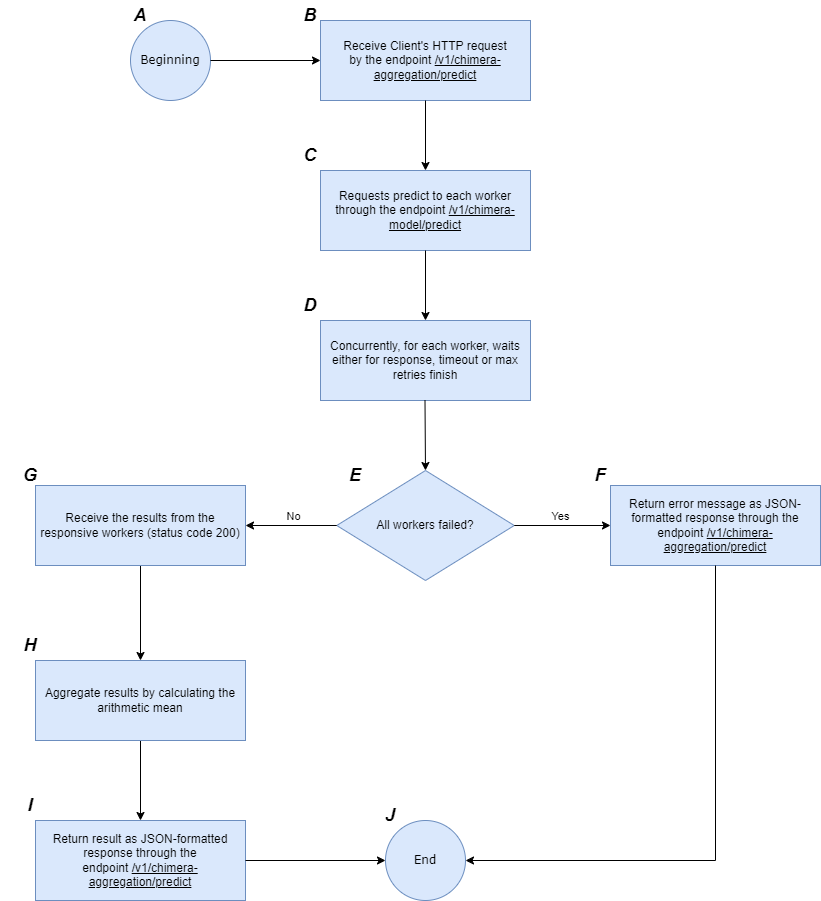

The diagram above was exported from draw.io. Its source (the exported page's mxGraphModel, read from the mxfile embedded in the PNG):
<mxGraphModel dx="1434" dy="836" grid="1" gridSize="10" guides="1" tooltips="1" connect="1" arrows="1" fold="1" page="1" pageScale="1" pageWidth="827" pageHeight="1169" math="0" shadow="0">
  <root>
    <mxCell id="0" />
    <mxCell id="1" parent="0" />
    <mxCell id="yYhdbrsTAs3XfcKX1CrM-1" value="&lt;font face=&quot;Verdana&quot;&gt;Beginning&lt;/font&gt;" style="ellipse;whiteSpace=wrap;html=1;aspect=fixed;fillColor=#dae8fc;strokeColor=#6c8ebf;" parent="1" vertex="1">
      <mxGeometry x="180" y="90" width="80" height="80" as="geometry" />
    </mxCell>
    <mxCell id="yYhdbrsTAs3XfcKX1CrM-2" value="&lt;font face=&quot;Helvetica&quot; style=&quot;font-size: 18px;&quot;&gt;&lt;i style=&quot;&quot;&gt;&lt;b style=&quot;&quot;&gt;A&lt;/b&gt;&lt;/i&gt;&lt;/font&gt;" style="text;html=1;align=center;verticalAlign=middle;whiteSpace=wrap;rounded=0;" parent="1" vertex="1">
      <mxGeometry x="160" y="70" width="60" height="30" as="geometry" />
    </mxCell>
    <mxCell id="yYhdbrsTAs3XfcKX1CrM-3" value="Receive Client's HTTP request&lt;div&gt;by the endpoint &lt;u&gt;/v1/chimera-aggregation/predict&lt;/u&gt;&lt;/div&gt;" style="rounded=0;whiteSpace=wrap;html=1;fillColor=#dae8fc;strokeColor=#6c8ebf;" parent="1" vertex="1">
      <mxGeometry x="370" y="90" width="210" height="80" as="geometry" />
    </mxCell>
    <mxCell id="yYhdbrsTAs3XfcKX1CrM-4" value="Requests predict to each worker through the endpoint &lt;u&gt;/v1/chimera-model/predict&lt;/u&gt;" style="rounded=0;whiteSpace=wrap;html=1;fillColor=#dae8fc;strokeColor=#6c8ebf;" parent="1" vertex="1">
      <mxGeometry x="370" y="240" width="210" height="80" as="geometry" />
    </mxCell>
    <mxCell id="yYhdbrsTAs3XfcKX1CrM-5" value="" style="endArrow=classic;html=1;rounded=0;exitX=1;exitY=0.5;exitDx=0;exitDy=0;entryX=0;entryY=0.5;entryDx=0;entryDy=0;" parent="1" source="yYhdbrsTAs3XfcKX1CrM-1" target="yYhdbrsTAs3XfcKX1CrM-3" edge="1">
      <mxGeometry width="50" height="50" relative="1" as="geometry">
        <mxPoint x="460" y="350" as="sourcePoint" />
        <mxPoint x="510" y="300" as="targetPoint" />
      </mxGeometry>
    </mxCell>
    <mxCell id="yYhdbrsTAs3XfcKX1CrM-6" value="&lt;font face=&quot;Helvetica&quot; style=&quot;font-size: 18px;&quot;&gt;&lt;i style=&quot;&quot;&gt;&lt;b style=&quot;&quot;&gt;B&lt;/b&gt;&lt;/i&gt;&lt;/font&gt;" style="text;html=1;align=center;verticalAlign=middle;whiteSpace=wrap;rounded=0;" parent="1" vertex="1">
      <mxGeometry x="330" y="70" width="60" height="30" as="geometry" />
    </mxCell>
    <mxCell id="yYhdbrsTAs3XfcKX1CrM-7" value="" style="endArrow=classic;html=1;rounded=0;exitX=0.5;exitY=1;exitDx=0;exitDy=0;entryX=0.5;entryY=0;entryDx=0;entryDy=0;" parent="1" source="yYhdbrsTAs3XfcKX1CrM-3" target="yYhdbrsTAs3XfcKX1CrM-4" edge="1">
      <mxGeometry width="50" height="50" relative="1" as="geometry">
        <mxPoint x="390" y="350" as="sourcePoint" />
        <mxPoint x="450" y="270" as="targetPoint" />
      </mxGeometry>
    </mxCell>
    <mxCell id="yYhdbrsTAs3XfcKX1CrM-8" value="" style="edgeStyle=orthogonalEdgeStyle;rounded=0;orthogonalLoop=1;jettySize=auto;html=1;" parent="1" source="yYhdbrsTAs3XfcKX1CrM-9" target="yYhdbrsTAs3XfcKX1CrM-22" edge="1">
      <mxGeometry relative="1" as="geometry" />
    </mxCell>
    <mxCell id="yYhdbrsTAs3XfcKX1CrM-9" value="Receive the results from the responsive workers (status code 200)" style="rounded=0;whiteSpace=wrap;html=1;fillColor=#dae8fc;strokeColor=#6c8ebf;" parent="1" vertex="1">
      <mxGeometry x="85" y="555" width="210" height="80" as="geometry" />
    </mxCell>
    <mxCell id="yYhdbrsTAs3XfcKX1CrM-10" value="" style="endArrow=classic;html=1;rounded=0;exitX=0.5;exitY=1;exitDx=0;exitDy=0;entryX=0.5;entryY=0;entryDx=0;entryDy=0;" parent="1" source="yYhdbrsTAs3XfcKX1CrM-4" edge="1">
      <mxGeometry width="50" height="50" relative="1" as="geometry">
        <mxPoint x="390" y="350" as="sourcePoint" />
        <mxPoint x="475" y="390" as="targetPoint" />
      </mxGeometry>
    </mxCell>
    <mxCell id="yYhdbrsTAs3XfcKX1CrM-11" value="All workers failed?" style="rhombus;whiteSpace=wrap;html=1;fillColor=#dae8fc;strokeColor=#6c8ebf;" parent="1" vertex="1">
      <mxGeometry x="386.25" y="540" width="177.5" height="110" as="geometry" />
    </mxCell>
    <mxCell id="yYhdbrsTAs3XfcKX1CrM-12" value="Concurrently, for each worker, waits either for response, timeout or max retries finish" style="rounded=0;whiteSpace=wrap;html=1;fillColor=#dae8fc;strokeColor=#6c8ebf;" parent="1" vertex="1">
      <mxGeometry x="370" y="390" width="210" height="80" as="geometry" />
    </mxCell>
    <mxCell id="yYhdbrsTAs3XfcKX1CrM-13" value="" style="endArrow=classic;html=1;rounded=0;exitX=0.5;exitY=1;exitDx=0;exitDy=0;entryX=0.5;entryY=0;entryDx=0;entryDy=0;" parent="1" target="yYhdbrsTAs3XfcKX1CrM-11" edge="1">
      <mxGeometry width="50" height="50" relative="1" as="geometry">
        <mxPoint x="474.5" y="470" as="sourcePoint" />
        <mxPoint x="474.5" y="540" as="targetPoint" />
      </mxGeometry>
    </mxCell>
    <mxCell id="yYhdbrsTAs3XfcKX1CrM-14" value="" style="endArrow=classic;html=1;rounded=0;exitX=1;exitY=0.5;exitDx=0;exitDy=0;entryX=0;entryY=0.5;entryDx=0;entryDy=0;" parent="1" source="yYhdbrsTAs3XfcKX1CrM-11" target="yYhdbrsTAs3XfcKX1CrM-18" edge="1">
      <mxGeometry width="50" height="50" relative="1" as="geometry">
        <mxPoint x="390" y="550" as="sourcePoint" />
        <mxPoint x="660" y="595" as="targetPoint" />
      </mxGeometry>
    </mxCell>
    <mxCell id="yYhdbrsTAs3XfcKX1CrM-15" value="Yes" style="edgeLabel;html=1;align=center;verticalAlign=middle;resizable=0;points=[];" parent="yYhdbrsTAs3XfcKX1CrM-14" vertex="1" connectable="0">
      <mxGeometry x="-0.3506" y="3" relative="1" as="geometry">
        <mxPoint x="15" y="-7" as="offset" />
      </mxGeometry>
    </mxCell>
    <mxCell id="yYhdbrsTAs3XfcKX1CrM-16" value="" style="endArrow=classic;html=1;rounded=0;exitX=0;exitY=0.5;exitDx=0;exitDy=0;entryX=1;entryY=0.5;entryDx=0;entryDy=0;" parent="1" source="yYhdbrsTAs3XfcKX1CrM-11" target="yYhdbrsTAs3XfcKX1CrM-9" edge="1">
      <mxGeometry width="50" height="50" relative="1" as="geometry">
        <mxPoint x="574" y="605" as="sourcePoint" />
        <mxPoint x="300" y="595" as="targetPoint" />
      </mxGeometry>
    </mxCell>
    <mxCell id="yYhdbrsTAs3XfcKX1CrM-17" value="No" style="edgeLabel;html=1;align=center;verticalAlign=middle;resizable=0;points=[];" parent="yYhdbrsTAs3XfcKX1CrM-16" vertex="1" connectable="0">
      <mxGeometry x="0.0857" y="-2" relative="1" as="geometry">
        <mxPoint x="6" y="-8" as="offset" />
      </mxGeometry>
    </mxCell>
    <mxCell id="yYhdbrsTAs3XfcKX1CrM-18" value="Return error message as JSON-formatted response through the endpoint&amp;nbsp;&lt;u&gt;/v1/chimera-aggregation/predict&lt;/u&gt;" style="rounded=0;whiteSpace=wrap;html=1;fillColor=#dae8fc;strokeColor=#6c8ebf;" parent="1" vertex="1">
      <mxGeometry x="660" y="555" width="210" height="80" as="geometry" />
    </mxCell>
    <mxCell id="yYhdbrsTAs3XfcKX1CrM-19" value="&lt;font face=&quot;Verdana&quot;&gt;End&lt;/font&gt;" style="ellipse;whiteSpace=wrap;html=1;aspect=fixed;fillColor=#dae8fc;strokeColor=#6c8ebf;" parent="1" vertex="1">
      <mxGeometry x="435" y="890" width="80" height="80" as="geometry" />
    </mxCell>
    <mxCell id="yYhdbrsTAs3XfcKX1CrM-20" value="" style="endArrow=classic;html=1;rounded=0;exitX=0.5;exitY=1;exitDx=0;exitDy=0;entryX=1;entryY=0.5;entryDx=0;entryDy=0;" parent="1" source="yYhdbrsTAs3XfcKX1CrM-18" target="yYhdbrsTAs3XfcKX1CrM-19" edge="1">
      <mxGeometry width="50" height="50" relative="1" as="geometry">
        <mxPoint x="390" y="750" as="sourcePoint" />
        <mxPoint x="765" y="1650" as="targetPoint" />
        <Array as="points">
          <mxPoint x="765" y="930" />
        </Array>
      </mxGeometry>
    </mxCell>
    <mxCell id="yYhdbrsTAs3XfcKX1CrM-21" value="" style="edgeStyle=orthogonalEdgeStyle;rounded=0;orthogonalLoop=1;jettySize=auto;html=1;" parent="1" source="yYhdbrsTAs3XfcKX1CrM-22" target="yYhdbrsTAs3XfcKX1CrM-23" edge="1">
      <mxGeometry relative="1" as="geometry" />
    </mxCell>
    <mxCell id="yYhdbrsTAs3XfcKX1CrM-22" value="Aggregate results by calculating the arithmetic mean" style="rounded=0;whiteSpace=wrap;html=1;fillColor=#dae8fc;strokeColor=#6c8ebf;" parent="1" vertex="1">
      <mxGeometry x="85" y="730" width="210" height="80" as="geometry" />
    </mxCell>
    <mxCell id="yYhdbrsTAs3XfcKX1CrM-23" value="Return result as JSON-formatted response through the endpoint&amp;nbsp;&lt;u&gt;/v1/chimera-aggregation/predict&lt;/u&gt;" style="rounded=0;whiteSpace=wrap;html=1;fillColor=#dae8fc;strokeColor=#6c8ebf;" parent="1" vertex="1">
      <mxGeometry x="85" y="890" width="210" height="80" as="geometry" />
    </mxCell>
    <mxCell id="yYhdbrsTAs3XfcKX1CrM-24" value="" style="endArrow=classic;html=1;rounded=0;exitX=1;exitY=0.5;exitDx=0;exitDy=0;entryX=0;entryY=0.5;entryDx=0;entryDy=0;" parent="1" source="yYhdbrsTAs3XfcKX1CrM-23" target="yYhdbrsTAs3XfcKX1CrM-19" edge="1">
      <mxGeometry width="50" height="50" relative="1" as="geometry">
        <mxPoint x="390" y="750" as="sourcePoint" />
        <mxPoint x="440" y="700" as="targetPoint" />
      </mxGeometry>
    </mxCell>
    <mxCell id="yYhdbrsTAs3XfcKX1CrM-25" value="&lt;font face=&quot;Helvetica&quot; style=&quot;font-size: 18px;&quot;&gt;&lt;i style=&quot;&quot;&gt;&lt;b style=&quot;&quot;&gt;C&lt;/b&gt;&lt;/i&gt;&lt;/font&gt;" style="text;html=1;align=center;verticalAlign=middle;whiteSpace=wrap;rounded=0;" parent="1" vertex="1">
      <mxGeometry x="330" y="210" width="60" height="30" as="geometry" />
    </mxCell>
    <mxCell id="yYhdbrsTAs3XfcKX1CrM-26" value="&lt;font face=&quot;Helvetica&quot; style=&quot;font-size: 18px;&quot;&gt;&lt;i style=&quot;&quot;&gt;&lt;b style=&quot;&quot;&gt;D&lt;/b&gt;&lt;/i&gt;&lt;/font&gt;" style="text;html=1;align=center;verticalAlign=middle;whiteSpace=wrap;rounded=0;" parent="1" vertex="1">
      <mxGeometry x="330" y="360" width="60" height="30" as="geometry" />
    </mxCell>
    <mxCell id="yYhdbrsTAs3XfcKX1CrM-27" value="&lt;font face=&quot;Helvetica&quot; style=&quot;font-size: 18px;&quot;&gt;&lt;i style=&quot;&quot;&gt;&lt;b style=&quot;&quot;&gt;H&lt;/b&gt;&lt;/i&gt;&lt;/font&gt;" style="text;html=1;align=center;verticalAlign=middle;whiteSpace=wrap;rounded=0;" parent="1" vertex="1">
      <mxGeometry x="50" y="700" width="60" height="30" as="geometry" />
    </mxCell>
    <mxCell id="yYhdbrsTAs3XfcKX1CrM-28" value="&lt;font face=&quot;Helvetica&quot; style=&quot;font-size: 18px;&quot;&gt;&lt;i style=&quot;&quot;&gt;&lt;b style=&quot;&quot;&gt;F&lt;/b&gt;&lt;/i&gt;&lt;/font&gt;" style="text;html=1;align=center;verticalAlign=middle;whiteSpace=wrap;rounded=0;" parent="1" vertex="1">
      <mxGeometry x="620" y="530" width="60" height="30" as="geometry" />
    </mxCell>
    <mxCell id="yYhdbrsTAs3XfcKX1CrM-29" value="&lt;font face=&quot;Helvetica&quot; style=&quot;font-size: 18px;&quot;&gt;&lt;i style=&quot;&quot;&gt;&lt;b style=&quot;&quot;&gt;G&lt;/b&gt;&lt;/i&gt;&lt;/font&gt;" style="text;html=1;align=center;verticalAlign=middle;whiteSpace=wrap;rounded=0;" parent="1" vertex="1">
      <mxGeometry x="50" y="530" width="60" height="30" as="geometry" />
    </mxCell>
    <mxCell id="yYhdbrsTAs3XfcKX1CrM-30" value="&lt;font face=&quot;Helvetica&quot; style=&quot;font-size: 18px;&quot;&gt;&lt;i style=&quot;&quot;&gt;&lt;b style=&quot;&quot;&gt;E&lt;/b&gt;&lt;/i&gt;&lt;/font&gt;" style="text;html=1;align=center;verticalAlign=middle;whiteSpace=wrap;rounded=0;" parent="1" vertex="1">
      <mxGeometry x="375" y="530" width="60" height="30" as="geometry" />
    </mxCell>
    <mxCell id="yYhdbrsTAs3XfcKX1CrM-31" value="&lt;font face=&quot;Helvetica&quot; style=&quot;font-size: 18px;&quot;&gt;&lt;i style=&quot;&quot;&gt;&lt;b style=&quot;&quot;&gt;I&lt;/b&gt;&lt;/i&gt;&lt;/font&gt;" style="text;html=1;align=center;verticalAlign=middle;whiteSpace=wrap;rounded=0;" parent="1" vertex="1">
      <mxGeometry x="50" y="860" width="60" height="30" as="geometry" />
    </mxCell>
    <mxCell id="yYhdbrsTAs3XfcKX1CrM-32" value="&lt;font face=&quot;Helvetica&quot; style=&quot;font-size: 18px;&quot;&gt;&lt;i style=&quot;&quot;&gt;&lt;b style=&quot;&quot;&gt;J&lt;/b&gt;&lt;/i&gt;&lt;/font&gt;" style="text;html=1;align=center;verticalAlign=middle;whiteSpace=wrap;rounded=0;" parent="1" vertex="1">
      <mxGeometry x="410" y="870" width="60" height="30" as="geometry" />
    </mxCell>
  </root>
</mxGraphModel>